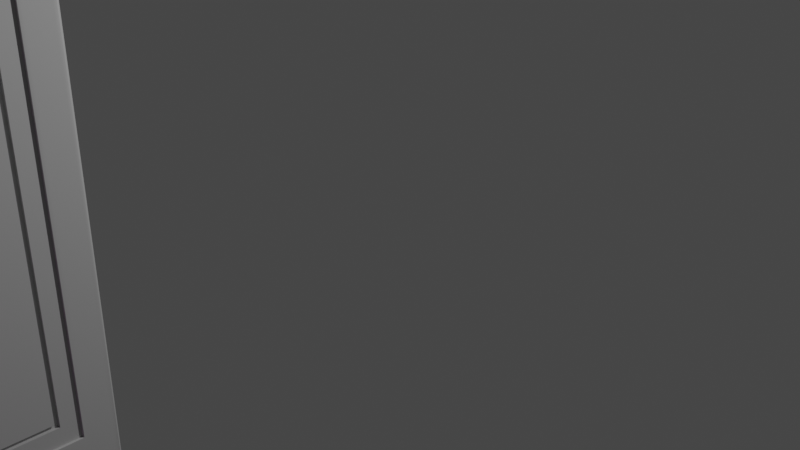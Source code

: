 # Source: UVW_Mapping_1_.blend  (saved by Blender 2.80.75; exported with 4.5.12 LTS)
import bpy
from mathutils import Matrix  # noqa: F401  (used for matrix-valued properties, if any)

bpy.ops.wm.read_factory_settings(use_empty=True)
scene = bpy.context.scene
scene.name = 'Scene'

# ---- collections
col_scene = bpy.data.collections.new('Scene'); scene.collection.children.link(col_scene)
col_no_mapping = bpy.data.collections.new('No Mapping'); scene.collection.children.link(col_no_mapping)
col_mapped = bpy.data.collections.new('Mapped'); scene.collection.children.link(col_mapped)

# ---- images (referenced by path relative to the original .blend; pixels are not part of the script)
import os
ASSET_DIR = os.environ.get("B2B_ASSET_DIR", "")  # directory of the original .blend (textures are referenced by path, not embedded)
HERE = os.path.dirname(os.path.abspath(__file__))  # packed textures are extracted next to this script under _unpacked/

def load_image(name, relpath, width, height, colorspace="sRGB"):
    """Load a texture the original file referenced (path relative to the .blend, or extracted next to this script)."""
    p = next((c for c in (os.path.join(HERE, relpath), os.path.join(ASSET_DIR, relpath)) if relpath and os.path.exists(c)), "")
    if p:
        img = bpy.data.images.load(p, check_existing=True)
        img.name = name
    else:  # same state as the original file: an image datablock whose file is absent (Cycles renders it pink)
        img = bpy.data.images.new(name, width, height)
        img.source = "FILE"
        img.filepath = "//" + (relpath or name)
    img.colorspace_settings.name = colorspace
    return img
img_t_grid = load_image('T_Grid', '', 1024, 1024, 'sRGB')

# ---- materials (node trees are filled in below, after node groups)
mat_material_001 = bpy.data.materials.new('Material.001')
mat_material_001.use_transparent_shadow = False
mat_material = bpy.data.materials.new('Material')
mat_material.alpha_threshold = 0.0
mat_material.use_transparent_shadow = False
mat_material.line_color = (0.0, 0.0, 0.0, 1.0)

# ---- node groups
ng_auto_smooth = bpy.data.node_groups.new('Auto Smooth', 'GeometryNodeTree')
_s = ng_auto_smooth.interface.new_socket(name='Geometry', in_out='OUTPUT', socket_type='NodeSocketGeometry')
_s = ng_auto_smooth.interface.new_socket(name='Geometry', in_out='INPUT', socket_type='NodeSocketGeometry')
_s = ng_auto_smooth.interface.new_socket(name='Angle', in_out='INPUT', socket_type='NodeSocketFloat')
_s.subtype = 'ANGLE'
_s.min_value = 0.0
_s.max_value = 3.142
ng_auto_smooth.is_modifier = True
_N = ng_auto_smooth.nodes; _L = ng_auto_smooth.links
n0 = _N.new('NodeGroupOutput'); n0.name = 'Group Output'; n0.location = (480, -100)
n1 = _N.new('NodeGroupInput'); n1.name = 'Group Input'; n1.location = (-420, -300)
n2 = _N.new('NodeGroupInput'); n2.name = 'Group Input.001'; n2.location = (-60, -100)
n3 = _N.new('GeometryNodeSetShadeSmooth'); n3.name = 'Set Shade Smooth'; n3.location = (120, -100)
n3.domain = 'EDGE'
n4 = _N.new('GeometryNodeSetShadeSmooth'); n4.name = 'Set Shade Smooth.001'; n4.location = (300, -100)
n5 = _N.new('GeometryNodeInputMeshEdgeAngle'); n5.name = 'Edge Angle'; n5.location = (-420, -220)
n6 = _N.new('GeometryNodeInputEdgeSmooth'); n6.name = 'Is Edge Smooth'; n6.location = (-60, -160)
n7 = _N.new('GeometryNodeInputShadeSmooth'); n7.name = 'Is Face Smooth'; n7.location = (-240, -340)
n8 = _N.new('FunctionNodeBooleanMath'); n8.name = 'Boolean Math'; n8.location = (-60, -220)
n9 = _N.new('FunctionNodeCompare'); n9.name = 'Compare'; n9.location = (-240, -180)
n9.operation = 'LESS_EQUAL'
_L.new(n5.outputs[0], n9.inputs[0])
_L.new(n4.outputs[0], n0.inputs[0])
_L.new(n1.outputs[1], n9.inputs[1])
_L.new(n9.outputs[0], n8.inputs[0])
_L.new(n7.outputs[0], n8.inputs[1])
_L.new(n2.outputs[0], n3.inputs[0])
_L.new(n6.outputs[0], n3.inputs[1])
_L.new(n3.outputs[0], n4.inputs[0])
_L.new(n8.outputs[0], n3.inputs[2])
n0.is_active_output = True

# ---- material node trees
mat_material_001.use_nodes = True; mat_material_001.node_tree.nodes.clear()
_N = mat_material_001.node_tree.nodes; _L = mat_material_001.node_tree.links
n0 = _N.new('ShaderNodeOutputMaterial'); n0.name = 'Material Output'; n0.location = (300, 300)
n1 = _N.new('ShaderNodeBsdfPrincipled'); n1.name = 'Principled BSDF'; n1.location = (10, 300)
n1.distribution = 'GGX'
n1.subsurface_method = 'BURLEY'
n1.inputs[3].default_value = 1.45
n1.inputs[27].default_value = (0.0, 0.0, 0.0, 1.0)
n1.inputs[28].default_value = 1.0
n2 = _N.new('ShaderNodeRGB'); n2.name = 'RGB'; n2.location = (-280, 280)
n2.outputs[0].default_value = (0.5, 0.5, 0.5, 1.0)
_L.new(n1.outputs[0], n0.inputs[0])
_L.new(n2.outputs[0], n1.inputs[0])
n0.is_active_output = True
mat_material.use_nodes = True; mat_material.node_tree.nodes.clear()
_N = mat_material.node_tree.nodes; _L = mat_material.node_tree.links
n0 = _N.new('ShaderNodeOutputMaterial'); n0.name = 'Material Output'; n0.location = (300, 300)
n1 = _N.new('ShaderNodeBsdfPrincipled'); n1.name = 'Principled BSDF'; n1.location = (10, 300)
n1.distribution = 'GGX'
n1.subsurface_method = 'BURLEY'
n1.inputs[2].default_value = 0.4
n1.inputs[3].default_value = 1.45
n1.inputs[27].default_value = (0.0, 0.0, 0.0, 1.0)
n1.inputs[28].default_value = 1.0
n2 = _N.new('ShaderNodeTexImage'); n2.name = 'Image Texture'; n2.location = (-280, 280)
n2.image = img_t_grid
_L.new(n1.outputs[0], n0.inputs[0])
_L.new(n2.outputs[0], n1.inputs[0])
n0.is_active_output = True

# ---- world
world_world = bpy.data.worlds.new('World'); scene.world = world_world
world_world.use_nodes = True; world_world.node_tree.nodes.clear()
_N = world_world.node_tree.nodes; _L = world_world.node_tree.links
n0 = _N.new('ShaderNodeOutputWorld'); n0.name = 'World Output'; n0.location = (300, 300)
n1 = _N.new('ShaderNodeBackground'); n1.name = 'Background'; n1.location = (10, 300)
n1.inputs[0].default_value = (0.05088, 0.05088, 0.05088, 1.0)
_L.new(n1.outputs[0], n0.inputs[0])
n0.is_active_output = True
world_world.color = (0.05088, 0.05088, 0.05088)
world_world.use_sun_shadow = False
world_world.sun_shadow_jitter_overblur = 0.0

# ---- cameras
cam_camera = bpy.data.cameras.new('Camera')
cam_camera.clip_end = 100.0
cam_camera.ortho_scale = 7.314

# ---- lights
light_light = bpy.data.lights.new('Light', 'POINT')
light_light.transmission_factor = 0.0
light_light.energy = 1000.0
light_light.shadow_soft_size = 0.1
light_light.shadow_maximum_resolution = 0.006
light_light.use_absolute_resolution = True

# ---- meshes
me_cube_001 = bpy.data.meshes.new('Cube.001')
me_cube_001.from_pydata([(-1.0, 1.0, 3.404), (-1.0, 1.0, -1.0), (-1.0, -1.0, 3.404), (-1.0, -1.0, -1.0), (-0.8502, 0.5037, 2.908), (-0.8502, 0.5037, -0.5037), (-0.8502, -0.5037, 2.908), (-0.8502, -0.5037, -0.5037), (-0.8502, 0.6803, 3.084), (-0.8502, 0.6803, -0.6803), (-0.8502, -0.6803, 3.084), (-0.8502, -0.6803, -0.6803), (-0.8772, 0.4625, 2.867), (-0.8772, 0.4625, -0.4625), (-0.8772, -0.4625, 2.867), (-0.8772, -0.4625, -0.4625), (-0.8772, 0.5037, 2.908), (-0.8772, 0.5037, -0.5037), (-0.8772, -0.5037, 2.908), (-0.8772, -0.5037, -0.5037), (-0.8556, 0.4625, 2.867), (-0.8556, 0.4625, -0.4625), (-0.8556, -0.4625, 2.867), (-0.8556, -0.4625, -0.4625), (-0.8539, 1.0, 3.404), (-0.8457, 0.9966, 3.401), (-0.8495, 0.999, 3.403), (-0.8457, 0.9966, -0.9966), (-0.8539, 1.0, -1.0), (-0.8495, 0.999, -0.999), (-0.8457, -0.9966, 3.401), (-0.8539, -1.0, 3.404), (-0.8495, -0.999, 3.403), (-0.8539, -1.0, -1.0), (-0.8457, -0.9966, -0.9966), (-0.8495, -0.999, -0.999), (-0.8266, 0.9775, 3.382), (-0.8233, 0.9389, 3.343), (-0.8243, 0.9738, 3.378), (-0.8233, 0.9389, -0.9389), (-0.8266, 0.9775, -0.9775), (-0.8243, 0.9738, -0.9738), (-0.8233, -0.9389, 3.343), (-0.8266, -0.9775, 3.382), (-0.8243, -0.9738, 3.378), (-0.8266, -0.9775, -0.9775), (-0.8233, -0.9389, -0.9389), (-0.8243, -0.9738, -0.9738), (-0.8233, 0.7147, 3.119), (-0.827, 0.6803, 3.084), (-0.8244, 0.6814, 3.085), (-0.827, 0.6803, -0.6803), (-0.8233, 0.7147, -0.7147), (-0.8244, 0.6814, -0.6814), (-0.827, -0.6803, 3.084), (-0.8233, -0.7147, 3.119), (-0.8244, -0.6814, 3.085), (-0.8233, -0.7147, -0.7147), (-0.827, -0.6803, -0.6803), (-0.8244, -0.6814, -0.6814), (-0.8233, 0.9695, 3.374), (-0.8233, 0.9695, -0.9695), (-0.8233, -0.9695, -0.9695), (-0.8233, -0.9695, 3.374), (-0.8233, 0.684, -0.684), (-0.8233, 0.684, 3.088), (-0.8233, -0.684, 3.088), (-0.8233, -0.684, -0.684)], [], [(3, 2, 0, 1), (54, 58, 11, 10), (34, 27, 40, 45), (58, 51, 9, 11), (52, 57, 46, 39), (30, 34, 45, 43), (7, 5, 17, 19), (57, 55, 42, 46), (51, 49, 8, 9), (55, 48, 37, 42), (4, 5, 9, 8), (7, 6, 10, 11), (6, 4, 8, 10), (5, 7, 11, 9), (12, 14, 22, 20), (6, 7, 19, 18), (4, 6, 18, 16), (5, 4, 16, 17), (12, 13, 17, 16), (15, 14, 18, 19), (14, 12, 16, 18), (13, 15, 19, 17), (21, 20, 22, 23), (13, 12, 20, 21), (15, 13, 21, 23), (14, 15, 23, 22), (1, 0, 24, 28), (33, 31, 2, 3), (24, 0, 2, 31), (1, 28, 33, 3), (25, 30, 43, 36), (28, 24, 26, 29), (29, 26, 25, 27), (31, 33, 35, 32), (32, 35, 34, 30), (24, 31, 32, 26), (26, 32, 30, 25), (33, 28, 29, 35), (35, 29, 27, 34), (36, 40, 27, 25), (60, 61, 41, 38), (38, 41, 40, 36), (62, 63, 44, 47), (47, 44, 43, 45), (63, 60, 38, 44), (44, 38, 36, 43), (61, 62, 47, 41), (41, 47, 45, 40), (49, 54, 10, 8), (49, 51, 53, 50), (50, 53, 64, 65), (66, 67, 59, 56), (56, 59, 58, 54), (65, 66, 56, 50), (50, 56, 54, 49), (67, 64, 53, 59), (59, 53, 51, 58), (48, 52, 39, 37), (37, 39, 61, 60), (46, 42, 63, 62), (42, 37, 60, 63), (39, 46, 62, 61), (52, 48, 65, 64), (55, 57, 67, 66), (48, 55, 66, 65), (57, 52, 64, 67)])
me_cube_001.polygons.foreach_set('use_smooth', [True] * 66)
_k = set([(0, 1), (0, 2), (0, 24), (1, 3), (1, 28), (2, 3), (2, 31), (3, 33), (4, 5), (4, 6), (4, 16), (5, 7), (5, 17), (6, 7), (6, 18), (7, 19), (8, 9), (8, 10), (8, 49), (9, 11), (9, 51), (10, 11), (10, 54), (11, 58), (12, 13), (12, 14), (12, 20), (13, 15), (13, 21), (14, 15), (14, 22), (15, 23), (16, 17), (16, 18), (17, 19), (18, 19), (20, 21), (20, 22), (21, 23), (22, 23), (24, 26), (24, 28), (24, 31), (25, 26), (25, 36), (27, 29), (27, 40), (28, 29), (28, 33), (30, 32), (30, 43), (31, 32), (31, 33), (33, 35), (34, 35), (34, 45), (36, 40), (36, 43), (40, 45), (43, 45), (49, 50), (50, 56), (51, 53), (53, 59), (54, 56), (56, 59), (58, 59)])
me_cube_001.attributes.new('sharp_edge', 'BOOLEAN', 'EDGE').data.foreach_set('value', [ (min(e.vertices), max(e.vertices)) in _k for e in me_cube_001.edges])
_uv = me_cube_001.uv_layers.new(name='UVMap')
_uv.uv.foreach_set('vector', [0.0, 0.0, 1.0, 0.0, 1.0, 1.0, 0.0, 1.0, 0.0, 0.0, 1.0, 0.0, 1.0, 1.0, 0.0, 1.0, 0.0, 0.0, 1.0, 0.0, 1.0, 1.0, 0.0, 1.0, 0.0, 0.0, 1.0, 0.0, 1.0, 1.0, 0.0, 1.0, 0.0, 0.0, 1.0, 0.0, 1.0, 1.0, 0.0, 1.0, 0.0, 0.0, 1.0, 0.0, 1.0, 1.0, 0.0, 1.0, 0.0, 0.0, 1.0, 0.0, 1.0, 1.0, 0.0, 1.0, 0.0, 0.0, 1.0, 0.0, 1.0, 1.0, 0.0, 1.0, 0.0, 0.0, 1.0, 0.0, 1.0, 1.0, 0.0, 1.0, 0.0, 0.0, 1.0, 0.0, 1.0, 1.0, 0.0, 1.0, 0.0, 0.0, 1.0, 0.0, 1.0, 1.0, 0.0, 1.0, 0.0, 0.0, 1.0, 0.0, 1.0, 1.0, 0.0, 1.0, 0.0, 0.0, 1.0, 0.0, 1.0, 1.0, 0.0, 1.0, 0.0, 0.0, 1.0, 0.0, 1.0, 1.0, 0.0, 1.0, 0.0, 0.0, 1.0, 0.0, 1.0, 1.0, 0.0, 1.0, 0.0, 0.0, 1.0, 0.0, 1.0, 1.0, 0.0, 1.0, 0.0, 0.0, 1.0, 0.0, 1.0, 1.0, 0.0, 1.0, 0.0, 0.0, 1.0, 0.0, 1.0, 1.0, 0.0, 1.0, 0.0, 0.0, 1.0, 0.0, 1.0, 1.0, 0.0, 1.0, 0.0, 0.0, 1.0, 0.0, 1.0, 1.0, 0.0, 1.0, 0.0, 0.0, 1.0, 0.0, 1.0, 1.0, 0.0, 1.0, 0.0, 0.0, 1.0, 0.0, 1.0, 1.0, 0.0, 1.0, 0.0, 0.0, 1.0, 0.0, 1.0, 1.0, 0.0, 1.0, 0.0, 0.0, 1.0, 0.0, 1.0, 1.0, 0.0, 1.0, 0.0, 0.0, 1.0, 0.0, 1.0, 1.0, 0.0, 1.0, 0.0, 0.0, 1.0, 0.0, 1.0, 1.0, 0.0, 1.0, 0.0, 0.0, 1.0, 0.0, 1.0, 1.0, 0.0, 1.0, 0.0, 0.0, 1.0, 0.0, 1.0, 1.0, 0.0, 1.0, 0.0, 0.0, 1.0, 0.0, 1.0, 1.0, 0.0, 1.0, 0.0, 0.0, 1.0, 0.0, 1.0, 1.0, 0.0, 1.0, 0.0, 0.0, 1.0, 0.0, 1.0, 1.0, 0.0, 1.0, 0.0, 0.0, 1.0, 0.0, 1.0, 1.0, 0.0, 1.0, 0.0, 0.0, 1.0, 0.0, 1.0, 1.0, 0.0, 1.0, 0.0, 0.0, 1.0, 0.0, 1.0, 1.0, 0.0, 1.0, 0.0, 0.0, 1.0, 0.0, 1.0, 1.0, 0.0, 1.0, 0.0, 0.0, 1.0, 0.0, 1.0, 1.0, 0.0, 1.0, 0.0, 0.0, 1.0, 0.0, 1.0, 1.0, 0.0, 1.0, 0.0, 0.0, 1.0, 0.0, 1.0, 1.0, 0.0, 1.0, 0.0, 0.0, 1.0, 0.0, 1.0, 1.0, 0.0, 1.0, 0.0, 0.0, 1.0, 0.0, 1.0, 1.0, 0.0, 1.0, 0.0, 0.0, 1.0, 0.0, 1.0, 1.0, 0.0, 1.0, 0.0, 0.0, 1.0, 0.0, 1.0, 1.0, 0.0, 1.0, 0.0, 0.0, 1.0, 0.0, 1.0, 1.0, 0.0, 1.0, 0.0, 0.0, 1.0, 0.0, 1.0, 1.0, 0.0, 1.0, 0.0, 0.0, 1.0, 0.0, 1.0, 1.0, 0.0, 1.0, 0.0, 0.0, 1.0, 0.0, 1.0, 1.0, 0.0, 1.0, 0.0, 0.0, 1.0, 0.0, 1.0, 1.0, 0.0, 1.0, 0.0, 0.0, 1.0, 0.0, 1.0, 1.0, 0.0, 1.0, 0.0, 0.0, 1.0, 0.0, 1.0, 1.0, 0.0, 1.0, 0.0, 0.0, 1.0, 0.0, 1.0, 1.0, 0.0, 1.0, 0.0, 0.0, 1.0, 0.0, 1.0, 1.0, 0.0, 1.0, 0.0, 0.0, 1.0, 0.0, 1.0, 1.0, 0.0, 1.0, 0.0, 0.0, 1.0, 0.0, 1.0, 1.0, 0.0, 1.0, 0.0, 0.0, 1.0, 0.0, 1.0, 1.0, 0.0, 1.0, 0.0, 0.0, 1.0, 0.0, 1.0, 1.0, 0.0, 1.0, 0.0, 0.0, 1.0, 0.0, 1.0, 1.0, 0.0, 1.0, 0.0, 0.0, 1.0, 0.0, 1.0, 1.0, 0.0, 1.0, 0.0, 0.0, 1.0, 0.0, 1.0, 1.0, 0.0, 1.0, 0.0, 0.0, 1.0, 0.0, 1.0, 1.0, 0.0, 1.0, 0.0, 0.0, 1.0, 0.0, 1.0, 1.0, 0.0, 1.0, 0.0, 0.0, 1.0, 0.0, 1.0, 1.0, 0.0, 1.0, 0.0, 0.0, 1.0, 0.0, 1.0, 1.0, 0.0, 1.0, 0.0, 0.0, 1.0, 0.0, 1.0, 1.0, 0.0, 1.0, 0.0, 0.0, 1.0, 0.0, 1.0, 1.0, 0.0, 1.0, 0.0, 0.0, 1.0, 0.0, 1.0, 1.0, 0.0, 1.0, 0.0, 0.0, 1.0, 0.0, 1.0, 1.0, 0.0, 1.0])
me_cube_001.materials.append(mat_material_001)
me_cube_001.use_remesh_preserve_volume = False
me_cube_001.use_remesh_preserve_attributes = False
me_cube_001.use_mirror_vertex_groups = False
me_cube_001.update()
me_cylinder = bpy.data.meshes.new('Cylinder')
me_cylinder.from_pydata([(0.0, 1.0, -1.0), (0.0, 1.0, 1.0), (0.1951, 0.9808, -1.0), (0.1951, 0.9808, 1.0), (0.3827, 0.9239, -1.0), (0.3827, 0.9239, 1.0), (0.5556, 0.8315, -1.0), (0.5556, 0.8315, 1.0), (0.7071, 0.7071, -1.0), (0.7071, 0.7071, 1.0), (0.8315, 0.5556, -1.0), (0.8315, 0.5556, 1.0), (0.9239, 0.3827, -1.0), (0.9239, 0.3827, 1.0), (0.9808, 0.1951, -1.0), (0.9808, 0.1951, 1.0), (1.0, 7.55e-08, -1.0), (1.0, 7.55e-08, 1.0), (0.9808, -0.1951, -1.0), (0.9808, -0.1951, 1.0), (0.9239, -0.3827, -1.0), (0.9239, -0.3827, 1.0), (0.8315, -0.5556, -1.0), (0.8315, -0.5556, 1.0), (0.7071, -0.7071, -1.0), (0.7071, -0.7071, 1.0), (0.5556, -0.8315, -1.0), (0.5556, -0.8315, 1.0), (0.3827, -0.9239, -1.0), (0.3827, -0.9239, 1.0), (0.1951, -0.9808, -1.0), (0.1951, -0.9808, 1.0), (-3.258e-07, -1.0, -1.0), (-3.258e-07, -1.0, 1.0), (-0.1951, -0.9808, -1.0), (-0.1951, -0.9808, 1.0), (-0.3827, -0.9239, -1.0), (-0.3827, -0.9239, 1.0), (-0.5556, -0.8315, -1.0), (-0.5556, -0.8315, 1.0), (-0.7071, -0.7071, -1.0), (-0.7071, -0.7071, 1.0), (-0.8315, -0.5556, -1.0), (-0.8315, -0.5556, 1.0), (-0.9239, -0.3827, -1.0), (-0.9239, -0.3827, 1.0), (-0.9808, -0.1951, -1.0), (-0.9808, -0.1951, 1.0), (-1.0, 9.656e-07, -1.0), (-1.0, 9.656e-07, 1.0), (-0.9808, 0.1951, -1.0), (-0.9808, 0.1951, 1.0), (-0.9239, 0.3827, -1.0), (-0.9239, 0.3827, 1.0), (-0.8315, 0.5556, -1.0), (-0.8315, 0.5556, 1.0), (-0.7071, 0.7071, -1.0), (-0.7071, 0.7071, 1.0), (-0.5556, 0.8315, -1.0), (-0.5556, 0.8315, 1.0), (-0.3827, 0.9239, -1.0), (-0.3827, 0.9239, 1.0), (-0.1951, 0.9808, -1.0), (-0.1951, 0.9808, 1.0)], [], [(0, 1, 3, 2), (2, 3, 5, 4), (4, 5, 7, 6), (6, 7, 9, 8), (8, 9, 11, 10), (10, 11, 13, 12), (12, 13, 15, 14), (14, 15, 17, 16), (16, 17, 19, 18), (18, 19, 21, 20), (20, 21, 23, 22), (22, 23, 25, 24), (24, 25, 27, 26), (26, 27, 29, 28), (28, 29, 31, 30), (30, 31, 33, 32), (32, 33, 35, 34), (34, 35, 37, 36), (36, 37, 39, 38), (38, 39, 41, 40), (40, 41, 43, 42), (42, 43, 45, 44), (44, 45, 47, 46), (46, 47, 49, 48), (48, 49, 51, 50), (50, 51, 53, 52), (52, 53, 55, 54), (54, 55, 57, 56), (56, 57, 59, 58), (58, 59, 61, 60), (3, 1, 63, 61, 59, 57, 55, 53, 51, 49, 47, 45, 43, 41, 39, 37, 35, 33, 31, 29, 27, 25, 23, 21, 19, 17, 15, 13, 11, 9, 7, 5), (60, 61, 63, 62), (62, 63, 1, 0), (0, 2, 4, 6, 8, 10, 12, 14, 16, 18, 20, 22, 24, 26, 28, 30, 32, 34, 36, 38, 40, 42, 44, 46, 48, 50, 52, 54, 56, 58, 60, 62)])
me_cylinder.polygons.foreach_set('use_smooth', [True] * 34)
_uv = me_cylinder.uv_layers.new(name='UVMap')
_uv.uv.foreach_set('vector', [0.3768, 0.3768, 0.6232, 0.3768, 0.6232, 0.6232, 0.3768, 0.6232, 0.0, 0.0, 1.0, 0.0, 1.0, 1.0, 0.0, 1.0, 0.0, 0.0, 1.0, 0.0, 1.0, 1.0, 0.0, 1.0, 0.0, 0.0, 1.0, 0.0, 1.0, 1.0, 0.0, 1.0, 0.0, 0.0, 1.0, 0.0, 1.0, 1.0, 0.0, 1.0, 0.0, 0.0, 1.0, 0.0, 1.0, 1.0, 0.0, 1.0, 0.0, 0.0, 1.0, 0.0, 1.0, 1.0, 0.0, 1.0, 0.0, 0.0, 1.0, 0.0, 1.0, 1.0, 0.0, 1.0, 0.0, 0.0, 1.0, 0.0, 1.0, 1.0, 0.0, 1.0, 0.0, 0.0, 1.0, 0.0, 1.0, 1.0, 0.0, 1.0, 0.0, 0.0, 1.0, 0.0, 1.0, 1.0, 0.0, 1.0, 0.0, 0.0, 1.0, 0.0, 1.0, 1.0, 0.0, 1.0, 0.0, 0.0, 1.0, 0.0, 1.0, 1.0, 0.0, 1.0, 0.0, 0.0, 1.0, 0.0, 1.0, 1.0, 0.0, 1.0, 0.0, 0.0, 1.0, 0.0, 1.0, 1.0, 0.0, 1.0, 0.0, 0.0, 1.0, 0.0, 1.0, 1.0, 0.0, 1.0, 0.0, 0.0, 1.0, 0.0, 1.0, 1.0, 0.0, 1.0, 0.0, 0.0, 1.0, 0.0, 1.0, 1.0, 0.0, 1.0, 0.0, 0.0, 1.0, 0.0, 1.0, 1.0, 0.0, 1.0, 0.0, 0.0, 1.0, 0.0, 1.0, 1.0, 0.0, 1.0, 0.0, 0.0, 1.0, 0.0, 1.0, 1.0, 0.0, 1.0, 0.0, 0.0, 1.0, 0.0, 1.0, 1.0, 0.0, 1.0, 0.0, 0.0, 1.0, 0.0, 1.0, 1.0, 0.0, 1.0, 0.0, 0.0, 1.0, 0.0, 1.0, 1.0, 0.0, 1.0, 0.0, 0.0, 1.0, 0.0, 1.0, 1.0, 0.0, 1.0, 0.0, 0.0, 1.0, 0.0, 1.0, 1.0, 0.0, 1.0, 0.0, 0.0, 1.0, 0.0, 1.0, 1.0, 0.0, 1.0, 0.0, 0.0, 1.0, 0.0, 1.0, 1.0, 0.0, 1.0, 0.0, 0.0, 1.0, 0.0, 1.0, 1.0, 0.0, 1.0, 0.0, 0.0, 1.0, 0.0, 1.0, 1.0, 0.0, 1.0, 0.6819, 0.7702, 0.6051, 0.7778, 0.5283, 0.7702, 0.4545, 0.7478, 0.3865, 0.7115, 0.3268, 0.6625, 0.2779, 0.6029, 0.2415, 0.5348, 0.2191, 0.461, 0.2116, 0.3842, 0.2191, 0.3074, 0.2415, 0.2336, 0.2779, 0.1656, 0.3268, 0.1059, 0.3865, 0.05697, 0.4545, 0.0206, 0.5283, -0.001799, 0.6051, -0.009362, 0.6819, -0.001799, 0.7557, 0.0206, 0.8238, 0.05697, 0.8834, 0.1059, 0.9324, 0.1656, 0.9688, 0.2336, 0.9911, 0.3074, 0.9987, 0.3842, 0.9911, 0.461, 0.9688, 0.5348, 0.9324, 0.6029, 0.8834, 0.6625, 0.8238, 0.7115, 0.7557, 0.7478, 0.0, 0.0, 1.0, 0.0, 1.0, 1.0, 0.0, 1.0, 0.0, 0.0, 1.0, 0.0, 1.0, 1.0, 0.0, 1.0, 0.6051, 0.2222, 0.6819, 0.2298, 0.7557, 0.2522, 0.8238, 0.2885, 0.8834, 0.3375, 0.9324, 0.3971, 0.9688, 0.4652, 0.9911, 0.539, 0.9987, 0.6158, 0.9911, 0.6926, 0.9688, 0.7664, 0.9324, 0.8344, 0.8834, 0.8941, 0.8238, 0.943, 0.7557, 0.9794, 0.6819, 1.002, 0.6051, 1.009, 0.5283, 1.002, 0.4545, 0.9794, 0.3865, 0.943, 0.3268, 0.8941, 0.2779, 0.8344, 0.2415, 0.7664, 0.2191, 0.6926, 0.2116, 0.6158, 0.2191, 0.539, 0.2415, 0.4652, 0.2779, 0.3971, 0.3268, 0.3375, 0.3865, 0.2885, 0.4545, 0.2522, 0.5283, 0.2298])
me_cylinder.use_remesh_preserve_volume = False
me_cylinder.use_remesh_preserve_attributes = False
me_cylinder.use_mirror_vertex_groups = False
me_cylinder.update()
me_cube = bpy.data.meshes.new('Cube')
me_cube.from_pydata([(1.0, 1.0, 1.0), (1.0, 1.0, -1.0), (1.0, -1.0, 1.0), (1.0, -1.0, -1.0), (-1.0, 1.0, 1.0), (-1.0, 1.0, -1.0), (-1.0, -1.0, 1.0), (-1.0, -1.0, -1.0)], [], [(0, 4, 6, 2), (3, 2, 6, 7), (7, 6, 4, 5), (5, 1, 3, 7), (1, 0, 2, 3), (5, 4, 0, 1)])
_uv = me_cube.uv_layers.new(name='UVMap')
_uv.uv.foreach_set('vector', [0.9996, 0.2502, 0.9996, 0.5, 0.7498, 0.5, 0.7498, 0.2502, 0.5, 0.2502, 0.7498, 0.2502, 0.7498, 0.5, 0.5, 0.5, 0.5, 0.5, 0.7498, 0.5, 0.7498, 0.7498, 0.5, 0.7498, 0.2502, 0.5, 0.2502, 0.2502, 0.5, 0.2502, 0.5, 0.5, 0.5, 0.0004326, 0.7498, 0.0004327, 0.7498, 0.2502, 0.5, 0.2502, 0.2502, 0.5, 0.0004326, 0.5, 0.0004327, 0.2502, 0.2502, 0.2502])
me_cube.materials.append(mat_material)
me_cube.use_remesh_preserve_volume = False
me_cube.use_remesh_preserve_attributes = False
me_cube.use_mirror_vertex_groups = False
me_cube.update()
me_cube_002 = bpy.data.meshes.new('Cube.002')
me_cube_002.from_pydata([(-1.0, 1.0, 3.404), (-1.0, 1.0, -1.0), (-1.0, -1.0, 3.404), (-1.0, -1.0, -1.0), (-0.8502, 0.5037, 2.908), (-0.8502, 0.5037, -0.5037), (-0.8502, -0.5037, 2.908), (-0.8502, -0.5037, -0.5037), (-0.8502, 0.6803, 3.084), (-0.8502, 0.6803, -0.6803), (-0.8502, -0.6803, 3.084), (-0.8502, -0.6803, -0.6803), (-0.8772, 0.4625, 2.867), (-0.8772, 0.4625, -0.4625), (-0.8772, -0.4625, 2.867), (-0.8772, -0.4625, -0.4625), (-0.8772, 0.5037, 2.908), (-0.8772, 0.5037, -0.5037), (-0.8772, -0.5037, 2.908), (-0.8772, -0.5037, -0.5037), (-0.8556, 0.4625, 2.867), (-0.8556, 0.4625, -0.4625), (-0.8556, -0.4625, 2.867), (-0.8556, -0.4625, -0.4625), (-0.8539, 1.0, 3.404), (-0.8457, 0.9966, 3.401), (-0.8495, 0.999, 3.403), (-0.8457, 0.9966, -0.9966), (-0.8539, 1.0, -1.0), (-0.8495, 0.999, -0.999), (-0.8457, -0.9966, 3.401), (-0.8539, -1.0, 3.404), (-0.8495, -0.999, 3.403), (-0.8539, -1.0, -1.0), (-0.8457, -0.9966, -0.9966), (-0.8495, -0.999, -0.999), (-0.8266, 0.9775, 3.382), (-0.8233, 0.9389, 3.343), (-0.8243, 0.9738, 3.378), (-0.8233, 0.9389, -0.9389), (-0.8266, 0.9775, -0.9775), (-0.8243, 0.9738, -0.9738), (-0.8233, -0.9389, 3.343), (-0.8266, -0.9775, 3.382), (-0.8243, -0.9738, 3.378), (-0.8266, -0.9775, -0.9775), (-0.8233, -0.9389, -0.9389), (-0.8243, -0.9738, -0.9738), (-0.8233, 0.7147, 3.119), (-0.827, 0.6803, 3.084), (-0.8244, 0.6814, 3.085), (-0.827, 0.6803, -0.6803), (-0.8233, 0.7147, -0.7147), (-0.8244, 0.6814, -0.6814), (-0.827, -0.6803, 3.084), (-0.8233, -0.7147, 3.119), (-0.8244, -0.6814, 3.085), (-0.8233, -0.7147, -0.7147), (-0.827, -0.6803, -0.6803), (-0.8244, -0.6814, -0.6814), (-0.8233, 0.9695, 3.374), (-0.8233, 0.9695, -0.9695), (-0.8233, -0.9695, -0.9695), (-0.8233, -0.9695, 3.374), (-0.8233, 0.684, -0.684), (-0.8233, 0.684, 3.088), (-0.8233, -0.684, 3.088), (-0.8233, -0.684, -0.684)], [], [(3, 2, 0, 1), (54, 58, 11, 10), (34, 27, 40, 45), (58, 51, 9, 11), (52, 57, 46, 39), (30, 34, 45, 43), (7, 5, 17, 19), (57, 55, 42, 46), (51, 49, 8, 9), (55, 48, 37, 42), (4, 5, 9, 8), (7, 6, 10, 11), (6, 4, 8, 10), (5, 7, 11, 9), (12, 14, 22, 20), (6, 7, 19, 18), (4, 6, 18, 16), (5, 4, 16, 17), (12, 13, 17, 16), (15, 14, 18, 19), (14, 12, 16, 18), (13, 15, 19, 17), (21, 20, 22, 23), (13, 12, 20, 21), (15, 13, 21, 23), (14, 15, 23, 22), (1, 0, 24, 28), (33, 31, 2, 3), (24, 0, 2, 31), (1, 28, 33, 3), (25, 30, 43, 36), (28, 24, 26, 29), (29, 26, 25, 27), (31, 33, 35, 32), (32, 35, 34, 30), (24, 31, 32, 26), (26, 32, 30, 25), (33, 28, 29, 35), (35, 29, 27, 34), (36, 40, 27, 25), (60, 61, 41, 38), (38, 41, 40, 36), (62, 63, 44, 47), (47, 44, 43, 45), (63, 60, 38, 44), (44, 38, 36, 43), (61, 62, 47, 41), (41, 47, 45, 40), (49, 54, 10, 8), (49, 51, 53, 50), (50, 53, 64, 65), (66, 67, 59, 56), (56, 59, 58, 54), (65, 66, 56, 50), (50, 56, 54, 49), (67, 64, 53, 59), (59, 53, 51, 58), (48, 52, 39, 37), (37, 39, 61, 60), (46, 42, 63, 62), (42, 37, 60, 63), (39, 46, 62, 61), (52, 48, 65, 64), (55, 57, 67, 66), (48, 55, 66, 65), (57, 52, 64, 67)])
me_cube_002.polygons.foreach_set('use_smooth', [True] * 66)
_k = set([(0, 1), (0, 2), (0, 24), (1, 3), (1, 28), (2, 3), (2, 31), (3, 33), (4, 5), (4, 6), (4, 16), (5, 7), (5, 17), (6, 7), (6, 18), (7, 19), (8, 9), (8, 10), (8, 49), (9, 11), (9, 51), (10, 11), (10, 54), (11, 58), (12, 13), (12, 14), (12, 20), (13, 15), (13, 21), (14, 15), (14, 22), (15, 23), (16, 17), (16, 18), (17, 19), (18, 19), (20, 21), (20, 22), (21, 23), (22, 23), (24, 26), (24, 28), (24, 31), (25, 26), (25, 36), (27, 29), (27, 40), (28, 29), (28, 33), (30, 32), (30, 43), (31, 32), (31, 33), (33, 35), (34, 35), (34, 45), (36, 40), (36, 43), (40, 45), (43, 45), (49, 50), (50, 56), (51, 53), (53, 59), (54, 56), (56, 59), (58, 59)])
me_cube_002.attributes.new('sharp_edge', 'BOOLEAN', 'EDGE').data.foreach_set('value', [ (min(e.vertices), max(e.vertices)) in _k for e in me_cube_002.edges])
_uv = me_cube_002.uv_layers.new(name='UVMap')
_uv.uv.foreach_set('vector', [0.4956, 0.97, 0.4956, 0.03, 0.9225, 0.03, 0.9225, 0.97, 0.3947, 0.1033, 0.3948, 0.8968, 0.3924, 0.8942, 0.3923, 0.1059, 0.463, 0.9662, 0.03263, 0.9662, 0.03755, 0.9612, 0.4581, 0.9612, 0.3948, 0.8968, 0.1009, 0.8968, 0.1032, 0.8942, 0.3924, 0.8942, 0.09368, 0.9047, 0.402, 0.9048, 0.4498, 0.9527, 0.04592, 0.9526, 0.463, 0.03378, 0.463, 0.9662, 0.4581, 0.9612, 0.4581, 0.03878, 0.3554, 0.8568, 0.1403, 0.8568, 0.1429, 0.8538, 0.3528, 0.8538, 0.402, 0.9048, 0.402, 0.09528, 0.4497, 0.04736, 0.4498, 0.9527, 0.1009, 0.8968, 0.1009, 0.1032, 0.1032, 0.1058, 0.1032, 0.8942, 0.402, 0.09528, 0.09359, 0.09525, 0.04581, 0.04731, 0.4497, 0.04736, 0.1403, 0.1433, 0.1403, 0.8568, 0.1032, 0.8942, 0.1032, 0.1058, 0.3554, 0.8568, 0.3553, 0.1433, 0.3923, 0.1059, 0.3924, 0.8942, 0.3553, 0.1433, 0.1403, 0.1433, 0.1032, 0.1058, 0.3923, 0.1059, 0.1403, 0.8568, 0.3554, 0.8568, 0.3924, 0.8942, 0.1032, 0.8942, 0.151, 0.1549, 0.3445, 0.1549, 0.3426, 0.1573, 0.1529, 0.1573, 0.3553, 0.1433, 0.3554, 0.8568, 0.3528, 0.8538, 0.3527, 0.1462, 0.1403, 0.1433, 0.3553, 0.1433, 0.3527, 0.1462, 0.1428, 0.1462, 0.1403, 0.8568, 0.1403, 0.1433, 0.1428, 0.1462, 0.1429, 0.8538, 0.151, 0.1549, 0.1511, 0.8451, 0.1429, 0.8538, 0.1428, 0.1462, 0.3446, 0.8451, 0.3445, 0.1549, 0.3527, 0.1462, 0.3528, 0.8538, 0.3445, 0.1549, 0.151, 0.1549, 0.1428, 0.1462, 0.3527, 0.1462, 0.1511, 0.8451, 0.3446, 0.8451, 0.3528, 0.8538, 0.1429, 0.8538, 0.153, 0.8428, 0.1529, 0.1573, 0.3426, 0.1573, 0.3427, 0.8427, 0.1511, 0.8451, 0.151, 0.1549, 0.1529, 0.1573, 0.153, 0.8428, 0.3446, 0.8451, 0.1511, 0.8451, 0.153, 0.8428, 0.3427, 0.8427, 0.3445, 0.1549, 0.3446, 0.8451, 0.3427, 0.8427, 0.3426, 0.1573, 0.0005377, 0.9677, 0.0004799, 0.03228, 0.03127, 0.03228, 0.03127, 0.9677, 0.4644, 0.9677, 0.4644, 0.03228, 0.4956, 0.03, 0.4956, 0.97, 0.03127, 0.03228, 0.03127, 0.0004799, 0.4644, 0.0004799, 0.4644, 0.03228, 0.03127, 0.9995, 0.03127, 0.9677, 0.4644, 0.9677, 0.4644, 0.9995, 0.03263, 0.03379, 0.463, 0.03378, 0.4581, 0.03878, 0.03755, 0.03881, 0.03127, 0.9677, 0.03127, 0.03228, 0.03187, 0.03296, 0.03187, 0.9671, 0.03187, 0.9671, 0.03187, 0.03296, 0.03263, 0.03379, 0.03263, 0.9662, 0.4644, 0.03228, 0.4644, 0.9677, 0.4638, 0.967, 0.4638, 0.03295, 0.4638, 0.03295, 0.4638, 0.967, 0.463, 0.9662, 0.463, 0.03378, 0.03127, 0.03228, 0.4644, 0.03228, 0.4638, 0.03295, 0.03187, 0.03296, 0.03187, 0.03296, 0.4638, 0.03295, 0.463, 0.03378, 0.03263, 0.03379, 0.4644, 0.9677, 0.03127, 0.9677, 0.03187, 0.9671, 0.4638, 0.967, 0.4638, 0.967, 0.03187, 0.9671, 0.03263, 0.9662, 0.463, 0.9662, 0.03755, 0.03881, 0.03755, 0.9612, 0.03263, 0.9662, 0.03263, 0.03379, 0.03927, 0.04069, 0.03938, 0.9593, 0.03843, 0.9603, 0.03838, 0.03972, 0.03838, 0.03972, 0.03843, 0.9603, 0.03755, 0.9612, 0.03755, 0.03881, 0.4563, 0.9593, 0.4563, 0.04074, 0.4572, 0.03973, 0.4572, 0.9603, 0.4572, 0.9603, 0.4572, 0.03973, 0.4581, 0.03878, 0.4581, 0.9612, 0.4563, 0.04074, 0.03927, 0.04069, 0.03838, 0.03972, 0.4572, 0.03973, 0.4572, 0.03973, 0.03838, 0.03972, 0.03755, 0.03881, 0.4581, 0.03878, 0.03938, 0.9593, 0.4563, 0.9593, 0.4572, 0.9603, 0.03843, 0.9603, 0.03843, 0.9603, 0.4572, 0.9603, 0.4581, 0.9612, 0.03755, 0.9612, 0.1009, 0.1032, 0.3947, 0.1033, 0.3923, 0.1059, 0.1032, 0.1058, 0.1009, 0.1032, 0.1009, 0.8968, 0.1006, 0.8973, 0.1005, 0.1027, 0.1005, 0.1027, 0.1006, 0.8973, 0.1001, 0.8981, 0.1, 0.1019, 0.3955, 0.1019, 0.3956, 0.8981, 0.3951, 0.8974, 0.395, 0.1027, 0.395, 0.1027, 0.3951, 0.8974, 0.3948, 0.8968, 0.3947, 0.1033, 0.1, 0.1019, 0.3955, 0.1019, 0.395, 0.1027, 0.1005, 0.1027, 0.1005, 0.1027, 0.395, 0.1027, 0.3947, 0.1033, 0.1009, 0.1032, 0.3956, 0.8981, 0.1001, 0.8981, 0.1006, 0.8973, 0.3951, 0.8974, 0.3951, 0.8974, 0.1006, 0.8973, 0.1009, 0.8968, 0.3948, 0.8968, 0.09359, 0.09525, 0.09368, 0.9047, 0.04592, 0.9526, 0.04581, 0.04731, 0.04581, 0.04731, 0.04592, 0.9526, 0.03938, 0.9593, 0.03927, 0.04069, 0.4498, 0.9527, 0.4497, 0.04736, 0.4563, 0.04074, 0.4563, 0.9593, 0.4497, 0.04736, 0.04581, 0.04731, 0.03927, 0.04069, 0.4563, 0.04074, 0.04592, 0.9526, 0.4498, 0.9527, 0.4563, 0.9593, 0.03938, 0.9593, 0.09368, 0.9047, 0.09359, 0.09525, 0.1, 0.1019, 0.1001, 0.8981, 0.402, 0.09528, 0.402, 0.9048, 0.3956, 0.8981, 0.3955, 0.1019, 0.09359, 0.09525, 0.402, 0.09528, 0.3955, 0.1019, 0.1, 0.1019, 0.402, 0.9048, 0.09368, 0.9047, 0.1001, 0.8981, 0.3956, 0.8981])
me_cube_002.materials.append(mat_material_001)
me_cube_002.use_remesh_preserve_volume = False
me_cube_002.use_remesh_preserve_attributes = False
me_cube_002.use_mirror_vertex_groups = False
me_cube_002.update()
me_cylinder_001 = bpy.data.meshes.new('Cylinder.001')
me_cylinder_001.from_pydata([(0.0, 1.0, -1.0), (0.0, 1.0, 1.0), (0.1951, 0.9808, -1.0), (0.1951, 0.9808, 1.0), (0.3827, 0.9239, -1.0), (0.3827, 0.9239, 1.0), (0.5556, 0.8315, -1.0), (0.5556, 0.8315, 1.0), (0.7071, 0.7071, -1.0), (0.7071, 0.7071, 1.0), (0.8315, 0.5556, -1.0), (0.8315, 0.5556, 1.0), (0.9239, 0.3827, -1.0), (0.9239, 0.3827, 1.0), (0.9808, 0.1951, -1.0), (0.9808, 0.1951, 1.0), (1.0, 7.55e-08, -1.0), (1.0, 7.55e-08, 1.0), (0.9808, -0.1951, -1.0), (0.9808, -0.1951, 1.0), (0.9239, -0.3827, -1.0), (0.9239, -0.3827, 1.0), (0.8315, -0.5556, -1.0), (0.8315, -0.5556, 1.0), (0.7071, -0.7071, -1.0), (0.7071, -0.7071, 1.0), (0.5556, -0.8315, -1.0), (0.5556, -0.8315, 1.0), (0.3827, -0.9239, -1.0), (0.3827, -0.9239, 1.0), (0.1951, -0.9808, -1.0), (0.1951, -0.9808, 1.0), (-3.258e-07, -1.0, -1.0), (-3.258e-07, -1.0, 1.0), (-0.1951, -0.9808, -1.0), (-0.1951, -0.9808, 1.0), (-0.3827, -0.9239, -1.0), (-0.3827, -0.9239, 1.0), (-0.5556, -0.8315, -1.0), (-0.5556, -0.8315, 1.0), (-0.7071, -0.7071, -1.0), (-0.7071, -0.7071, 1.0), (-0.8315, -0.5556, -1.0), (-0.8315, -0.5556, 1.0), (-0.9239, -0.3827, -1.0), (-0.9239, -0.3827, 1.0), (-0.9808, -0.1951, -1.0), (-0.9808, -0.1951, 1.0), (-1.0, 9.656e-07, -1.0), (-1.0, 9.656e-07, 1.0), (-0.9808, 0.1951, -1.0), (-0.9808, 0.1951, 1.0), (-0.9239, 0.3827, -1.0), (-0.9239, 0.3827, 1.0), (-0.8315, 0.5556, -1.0), (-0.8315, 0.5556, 1.0), (-0.7071, 0.7071, -1.0), (-0.7071, 0.7071, 1.0), (-0.5556, 0.8315, -1.0), (-0.5556, 0.8315, 1.0), (-0.3827, 0.9239, -1.0), (-0.3827, 0.9239, 1.0), (-0.1951, 0.9808, -1.0), (-0.1951, 0.9808, 1.0)], [], [(0, 1, 3, 2), (2, 3, 5, 4), (4, 5, 7, 6), (6, 7, 9, 8), (8, 9, 11, 10), (10, 11, 13, 12), (12, 13, 15, 14), (14, 15, 17, 16), (16, 17, 19, 18), (18, 19, 21, 20), (20, 21, 23, 22), (22, 23, 25, 24), (24, 25, 27, 26), (26, 27, 29, 28), (28, 29, 31, 30), (30, 31, 33, 32), (32, 33, 35, 34), (34, 35, 37, 36), (36, 37, 39, 38), (38, 39, 41, 40), (40, 41, 43, 42), (42, 43, 45, 44), (44, 45, 47, 46), (46, 47, 49, 48), (48, 49, 51, 50), (50, 51, 53, 52), (52, 53, 55, 54), (54, 55, 57, 56), (56, 57, 59, 58), (58, 59, 61, 60), (3, 1, 63, 61, 59, 57, 55, 53, 51, 49, 47, 45, 43, 41, 39, 37, 35, 33, 31, 29, 27, 25, 23, 21, 19, 17, 15, 13, 11, 9, 7, 5), (60, 61, 63, 62), (62, 63, 1, 0), (0, 2, 4, 6, 8, 10, 12, 14, 16, 18, 20, 22, 24, 26, 28, 30, 32, 34, 36, 38, 40, 42, 44, 46, 48, 50, 52, 54, 56, 58, 60, 62)])
me_cylinder_001.polygons.foreach_set('use_smooth', [True] * 34)
_uv = me_cylinder_001.uv_layers.new(name='UVMap')
_uv.uv.foreach_set('vector', [1.0, 0.5, 1.0, 1.0, 0.9688, 1.0, 0.9688, 0.5, 0.9688, 0.5, 0.9688, 1.0, 0.9375, 1.0, 0.9375, 0.5, 0.9375, 0.5, 0.9375, 1.0, 0.9062, 1.0, 0.9062, 0.5, 0.9062, 0.5, 0.9062, 1.0, 0.875, 1.0, 0.875, 0.5, 0.875, 0.5, 0.875, 1.0, 0.8438, 1.0, 0.8438, 0.5, 0.8438, 0.5, 0.8438, 1.0, 0.8125, 1.0, 0.8125, 0.5, 0.8125, 0.5, 0.8125, 1.0, 0.7812, 1.0, 0.7812, 0.5, 0.7812, 0.5, 0.7812, 1.0, 0.75, 1.0, 0.75, 0.5, 0.75, 0.5, 0.75, 1.0, 0.7188, 1.0, 0.7188, 0.5, 0.7188, 0.5, 0.7188, 1.0, 0.6875, 1.0, 0.6875, 0.5, 0.6875, 0.5, 0.6875, 1.0, 0.6562, 1.0, 0.6562, 0.5, 0.6562, 0.5, 0.6562, 1.0, 0.625, 1.0, 0.625, 0.5, 0.625, 0.5, 0.625, 1.0, 0.5938, 1.0, 0.5938, 0.5, 0.5938, 0.5, 0.5938, 1.0, 0.5625, 1.0, 0.5625, 0.5, 0.5625, 0.5, 0.5625, 1.0, 0.5312, 1.0, 0.5312, 0.5, 0.5312, 0.5, 0.5312, 1.0, 0.5, 1.0, 0.5, 0.5, 0.5, 0.5, 0.5, 1.0, 0.4688, 1.0, 0.4688, 0.5, 0.4688, 0.5, 0.4688, 1.0, 0.4375, 1.0, 0.4375, 0.5, 0.4375, 0.5, 0.4375, 1.0, 0.4062, 1.0, 0.4062, 0.5, 0.4062, 0.5, 0.4062, 1.0, 0.375, 1.0, 0.375, 0.5, 0.375, 0.5, 0.375, 1.0, 0.3438, 1.0, 0.3438, 0.5, 0.3438, 0.5, 0.3438, 1.0, 0.3125, 1.0, 0.3125, 0.5, 0.3125, 0.5, 0.3125, 1.0, 0.2812, 1.0, 0.2812, 0.5, 0.2812, 0.5, 0.2812, 1.0, 0.25, 1.0, 0.25, 0.5, 0.25, 0.5, 0.25, 1.0, 0.2188, 1.0, 0.2188, 0.5, 0.2188, 0.5, 0.2188, 1.0, 0.1875, 1.0, 0.1875, 0.5, 0.1875, 0.5, 0.1875, 1.0, 0.1562, 1.0, 0.1562, 0.5, 0.1562, 0.5, 0.1562, 1.0, 0.125, 1.0, 0.125, 0.5, 0.125, 0.5, 0.125, 1.0, 0.09375, 1.0, 0.09375, 0.5, 0.09375, 0.5, 0.09375, 1.0, 0.0625, 1.0, 0.0625, 0.5, 0.2968, 0.4854, 0.25, 0.49, 0.2032, 0.4854, 0.1582, 0.4717, 0.1167, 0.4496, 0.08029, 0.4197, 0.05045, 0.3833, 0.02827, 0.3418, 0.01461, 0.2968, 0.01, 0.25, 0.01461, 0.2032, 0.02827, 0.1582, 0.05045, 0.1167, 0.08029, 0.08029, 0.1167, 0.05045, 0.1582, 0.02827, 0.2032, 0.01461, 0.25, 0.01, 0.2968, 0.01461, 0.3418, 0.02827, 0.3833, 0.05045, 0.4197, 0.08029, 0.4496, 0.1167, 0.4717, 0.1582, 0.4854, 0.2032, 0.49, 0.25, 0.4854, 0.2968, 0.4717, 0.3418, 0.4496, 0.3833, 0.4197, 0.4197, 0.3833, 0.4496, 0.3418, 0.4717, 0.0625, 0.5, 0.0625, 1.0, 0.03125, 1.0, 0.03125, 0.5, 0.03125, 0.5, 0.03125, 1.0, 0.0, 1.0, 0.0, 0.5, 0.75, 0.49, 0.7968, 0.4854, 0.8418, 0.4717, 0.8833, 0.4496, 0.9197, 0.4197, 0.9496, 0.3833, 0.9717, 0.3418, 0.9854, 0.2968, 0.99, 0.25, 0.9854, 0.2032, 0.9717, 0.1582, 0.9496, 0.1167, 0.9197, 0.08029, 0.8833, 0.05045, 0.8418, 0.02827, 0.7968, 0.01461, 0.75, 0.01, 0.7032, 0.01461, 0.6582, 0.02827, 0.6167, 0.05045, 0.5803, 0.08029, 0.5504, 0.1167, 0.5283, 0.1582, 0.5146, 0.2032, 0.51, 0.25, 0.5146, 0.2968, 0.5283, 0.3418, 0.5504, 0.3833, 0.5803, 0.4197, 0.6167, 0.4496, 0.6582, 0.4717, 0.7032, 0.4854])
me_cylinder_001.use_remesh_preserve_volume = False
me_cylinder_001.use_remesh_preserve_attributes = False
me_cylinder_001.use_mirror_vertex_groups = False
me_cylinder_001.update()
me_cube_003 = bpy.data.meshes.new('Cube.003')
me_cube_003.from_pydata([(1.0, 1.0, 1.0), (1.0, 1.0, -1.0), (1.0, -1.0, 1.0), (1.0, -1.0, -1.0), (-1.0, 1.0, 1.0), (-1.0, 1.0, -1.0), (-1.0, -1.0, 1.0), (-1.0, -1.0, -1.0)], [], [(0, 4, 6, 2), (3, 2, 6, 7), (7, 6, 4, 5), (5, 1, 3, 7), (1, 0, 2, 3), (5, 4, 0, 1)])
_uv = me_cube_003.uv_layers.new(name='UVMap')
_uv.uv.foreach_set('vector', [0.375, 0.0, 0.625, 0.0, 0.625, 0.25, 0.375, 0.25, 0.375, 0.25, 0.625, 0.25, 0.625, 0.5, 0.375, 0.5, 0.375, 0.5, 0.625, 0.5, 0.625, 0.75, 0.375, 0.75, 0.375, 0.75, 0.625, 0.75, 0.625, 1.0, 0.375, 1.0, 0.125, 0.5, 0.375, 0.5, 0.375, 0.75, 0.125, 0.75, 0.625, 0.5, 0.875, 0.5, 0.875, 0.75, 0.625, 0.75])
me_cube_003.materials.append(mat_material)
me_cube_003.use_remesh_preserve_volume = False
me_cube_003.use_remesh_preserve_attributes = False
me_cube_003.use_mirror_vertex_groups = False
me_cube_003.update()

# ---- objects
ob_light = bpy.data.objects.new('Light', light_light)
ob_camera = bpy.data.objects.new('Camera', cam_camera)
ob_doorhelpmymapping = bpy.data.objects.new('DoorHelpMyMapping', me_cube_001)
ob_cylinderhelpmymapping = bpy.data.objects.new('CylinderHelpMyMapping', me_cylinder)
ob_cubehelpmymapping = bpy.data.objects.new('CubeHelpMyMapping', me_cube)
ob_doorcompleted = bpy.data.objects.new('DoorCompleted', me_cube_002)
ob_cylindercompleted = bpy.data.objects.new('CylinderCompleted', me_cylinder_001)
ob_cubecompleted = bpy.data.objects.new('CubeCompleted', me_cube_003)

# ---- transforms, parenting, visibility, modifiers, constraints
ob_light.location = (4.076, 1.005, 5.904)
ob_light.rotation_euler = (0.6503, 0.05522, 1.866)
ob_light.lock_rotations_4d = False
ob_light.empty_display_type = 'ARROWS'
ob_light.color = (0.0, 0.0, 0.0, 0.0)
ob_light.lineart.crease_threshold = 0.0
ob_camera.location = (7.359, -6.926, 4.958)
ob_camera.rotation_euler = (1.109, 0.0, 0.8149)
ob_camera.lock_rotations_4d = False
ob_camera.empty_display_type = 'ARROWS'
ob_camera.color = (0.0, 0.0, 0.0, 0.0)
ob_camera.display_type = 'WIRE'
ob_camera.lineart.crease_threshold = 0.0
ob_doorhelpmymapping.location = (1.014, -4.416, 0.0)
ob_doorhelpmymapping.lock_rotations_4d = False
ob_doorhelpmymapping.empty_display_type = 'ARROWS'
ob_doorhelpmymapping.lineart.crease_threshold = 0.0
_m = ob_doorhelpmymapping.modifiers.new('Auto Smooth', 'NODES')
_m.node_group = ng_auto_smooth
_gi = [s.identifier for s in ng_auto_smooth.interface.items_tree if s.item_type == 'SOCKET' and s.in_out == 'INPUT']
_m[_gi[1]] = 3.142  # Angle
ob_cylinderhelpmymapping.location = (0.0, -11.33, 0.0)
ob_cylinderhelpmymapping.lineart.crease_threshold = 0.0
_m = ob_cylinderhelpmymapping.modifiers.new('Auto Smooth', 'NODES')
_m.node_group = ng_auto_smooth
_gi = [s.identifier for s in ng_auto_smooth.interface.items_tree if s.item_type == 'SOCKET' and s.in_out == 'INPUT']
_m[_gi[1]] = 0.5236  # Angle
ob_cubehelpmymapping.location = (0.0, -8.024, 0.0)
ob_cubehelpmymapping.lock_rotations_4d = False
ob_cubehelpmymapping.empty_display_type = 'ARROWS'
ob_cubehelpmymapping.lineart.crease_threshold = 0.0
ob_doorcompleted.location = (1.028, 10.1, 0.0)
ob_doorcompleted.lock_rotations_4d = False
ob_doorcompleted.empty_display_type = 'ARROWS'
ob_doorcompleted.lineart.crease_threshold = 0.0
_m = ob_doorcompleted.modifiers.new('Auto Smooth', 'NODES')
_m.node_group = ng_auto_smooth
_gi = [s.identifier for s in ng_auto_smooth.interface.items_tree if s.item_type == 'SOCKET' and s.in_out == 'INPUT']
_m[_gi[1]] = 3.142  # Angle
ob_cylindercompleted.location = (0.0, 15.76, 0.0)
ob_cylindercompleted.lineart.crease_threshold = 0.0
_m = ob_cylindercompleted.modifiers.new('Auto Smooth', 'NODES')
_m.node_group = ng_auto_smooth
_gi = [s.identifier for s in ng_auto_smooth.interface.items_tree if s.item_type == 'SOCKET' and s.in_out == 'INPUT']
_m[_gi[1]] = 0.5236  # Angle
ob_cubecompleted.location = (0.0, 12.96, 0.0)
ob_cubecompleted.lock_rotations_4d = False
ob_cubecompleted.empty_display_type = 'ARROWS'
ob_cubecompleted.lineart.crease_threshold = 0.0

# ---- collection membership
col_scene.objects.link(ob_light)
col_scene.objects.link(ob_camera)
col_no_mapping.objects.link(ob_doorhelpmymapping)
col_no_mapping.objects.link(ob_cylinderhelpmymapping)
col_no_mapping.objects.link(ob_cubehelpmymapping)
col_mapped.objects.link(ob_doorcompleted)
col_mapped.objects.link(ob_cylindercompleted)
col_mapped.objects.link(ob_cubecompleted)

# ---- scene / render settings (as saved in the file)
scene.camera = ob_camera
scene.frame_start = 1; scene.frame_end = 250; scene.frame_set(1)
scene.render.engine = 'BLENDER_EEVEE_NEXT'
scene.cycles.use_denoising = False
scene.cycles.samples = 128
scene.cycles.sampling_pattern = 'TABULATED_SOBOL'
scene.cycles.use_adaptive_sampling = False
scene.cycles.use_light_tree = False
scene.view_settings.view_transform = 'Filmic'
bpy.context.view_layer.update()
